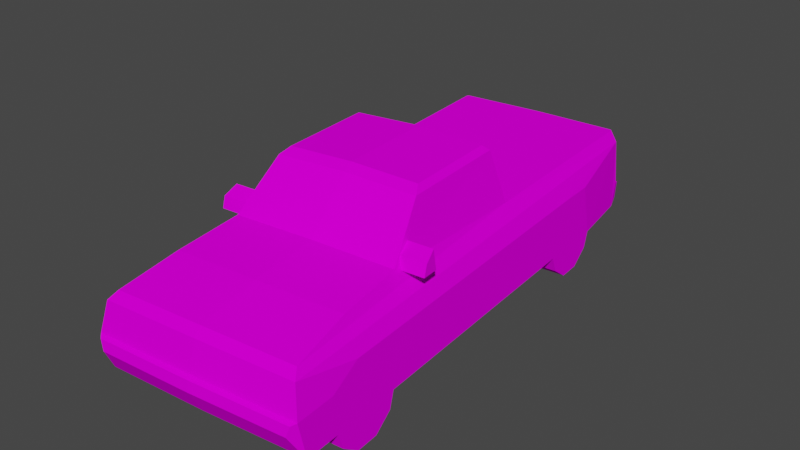 # Source: dec_pickup.blend  (saved by Blender 3.3.6; exported with 4.5.12 LTS)
import bpy
from mathutils import Matrix  # noqa: F401  (used for matrix-valued properties, if any)

bpy.ops.wm.read_factory_settings(use_empty=True)
scene = bpy.context.scene
scene.name = 'Scene'

# ---- collections
col_collection = bpy.data.collections.new('Collection'); scene.collection.children.link(col_collection)

# ---- images (referenced by path relative to the original .blend; pixels are not part of the script)
import os
ASSET_DIR = os.environ.get("B2B_ASSET_DIR", "")  # directory of the original .blend (textures are referenced by path, not embedded)
HERE = os.path.dirname(os.path.abspath(__file__))  # packed textures are extracted next to this script under _unpacked/

def load_image(name, relpath, width, height, colorspace="sRGB"):
    """Load a texture the original file referenced (path relative to the .blend, or extracted next to this script)."""
    p = next((c for c in (os.path.join(HERE, relpath), os.path.join(ASSET_DIR, relpath)) if relpath and os.path.exists(c)), "")
    if p:
        img = bpy.data.images.load(p, check_existing=True)
        img.name = name
    else:  # same state as the original file: an image datablock whose file is absent (Cycles renders it pink)
        img = bpy.data.images.new(name, width, height)
        img.source = "FILE"
        img.filepath = "//" + (relpath or name)
    img.colorspace_settings.name = colorspace
    return img
img_level3_ford256x_png_005 = load_image('level3_ford256x.png.005', 'level3_ford256x.png', 1024, 1024, 'sRGB')

# ---- materials (node trees are filled in below, after node groups)
mat_level3_ford256x = bpy.data.materials.new('level3_ford256x')
mat_level3_ford256x.alpha_threshold = 0.0
mat_level3_ford256x.use_transparent_shadow = False
mat_level3_ford256x.diffuse_color = (1.0, 1.0, 1.0, 1.0)
mat_level3_ford256x.roughness = 0.5

# ---- material node trees
mat_level3_ford256x.use_nodes = True; mat_level3_ford256x.node_tree.nodes.clear()
_N = mat_level3_ford256x.node_tree.nodes; _L = mat_level3_ford256x.node_tree.links
n0 = _N.new('ShaderNodeBsdfDiffuse'); n0.name = 'Diffuse BSDF'; n0.location = (0, 0)
n1 = _N.new('ShaderNodeTexImage'); n1.name = 'Image Texture'; n1.location = (0, 0)
n1.image = img_level3_ford256x_png_005
n2 = _N.new('ShaderNodeOutputMaterial'); n2.name = 'Material Output'; n2.location = (0, 0)
_L.new(n0.outputs[0], n2.inputs[0])
_L.new(n1.outputs[0], n0.inputs[0])
n2.is_active_output = True

# ---- world
world_world = bpy.data.worlds.new('World'); scene.world = world_world
world_world.use_nodes = True; world_world.node_tree.nodes.clear()
_N = world_world.node_tree.nodes; _L = world_world.node_tree.links
n0 = _N.new('ShaderNodeOutputWorld'); n0.name = 'World Output'; n0.location = (300, 300)
n1 = _N.new('ShaderNodeBackground'); n1.name = 'Background'; n1.location = (10, 300)
n1.inputs[0].default_value = (0.05088, 0.05088, 0.05088, 1.0)
_L.new(n1.outputs[0], n0.inputs[0])
n0.is_active_output = True
world_world.color = (0.05088, 0.05088, 0.05088)
world_world.use_sun_shadow = False
world_world.sun_shadow_jitter_overblur = 0.0

# ---- meshes
me_track13_pmd0_mesh_005 = bpy.data.meshes.new('TRACK13.PMD0.mesh.005')
me_track13_pmd0_mesh_005.from_pydata([(2.04, -26.51, 5.626), (2.029, -26.37, 6.643), (11.59, -25.43, 6.547), (11.29, -25.59, 5.545), (1.998, -25.97, 6.846), (11.93, -25.01, 6.748), (1.952, -25.36, 9.762), (11.35, -24.45, 9.621), (1.889, -24.55, 10.44), (10.8, -23.69, 10.29), (1.433, -18.62, 11.46), (9.834, -17.75, 11.29), (0.9141, -11.88, 12.0), (9.025, -11.13, 11.83), (0.5719, -7.431, 16.34), (7.619, -6.833, 16.1), (0.4941, -6.42, 16.88), (7.031, -5.876, 16.64), (-0.2474, 3.216, 16.88), (6.322, 3.623, 16.64), (-0.2941, 3.823, 16.34), (6.766, 4.258, 16.1), (-0.3606, 4.687, 11.16), (8.017, 5.156, 11.16), (-1.95, 25.35, 11.16), (6.518, 25.77, 11.16), (6.635, 25.63, 11.16), (-1.982, 25.75, 10.24), (6.814, 26.24, 10.09), (-1.982, 25.75, 5.423), (7.362, 26.28, 5.345), (-2.039, 26.5, 5.219), (7.112, 27.0, 5.144), (-2.033, 26.43, 3.321), (7.026, 26.93, 3.349), (-1.953, 25.39, 2.953), (7.417, 25.69, 2.911), (4.955, 18.88, 2.911), (8.53, 19.15, 2.911), (4.995, 18.36, 1.326), (8.57, 18.64, 1.326), (5.135, 16.54, 0.0), (8.709, 16.82, 0.0), (-9.594, -11.6, 12.6), (-9.57, -11.91, 11.52), (-9.694, -10.31, 11.52), (5.308, 14.29, 0.0), (5.448, 12.48, 1.326), (9.022, 12.75, 1.326), (8.882, 14.57, 0.0), (5.501, 11.78, 3.006), (9.076, 12.05, 3.006), (7.484, -13.99, 3.006), (11.06, -13.72, 3.006), (7.521, -14.48, 1.37), (11.1, -14.2, 1.37), (7.661, -16.29, 0.04448), (11.24, -16.02, 0.04448), (-7.784, 17.9, 2.911), (-7.238, 10.8, 3.006), (7.834, -18.54, 0.04448), (7.974, -20.36, 1.37), (11.55, -20.09, 1.37), (11.41, -18.27, 0.04448), (8.018, -20.92, 3.006), (11.59, -20.65, 3.006), (7.293, 25.68, 10.08), (8.635, 17.78, 8.233), (11.86, -24.14, 3.073), (8.922, 14.05, 8.305), (11.4, -18.11, 8.317), (11.63, -21.08, 6.72), (-9.449, -10.29, 13.29), (-4.722, -21.9, 3.006), (1.931, -25.09, 3.118), (-7.243, -27.02, 5.545), (-7.558, -26.91, 6.547), (-7.961, -26.54, 6.748), (-7.479, -25.9, 9.621), (-7.045, -25.06, 10.29), (-7.002, -19.05, 11.29), (-7.215, -12.38, 11.83), (-6.484, -7.918, 16.1), (-6.049, -6.882, 16.64), (-6.801, 2.613, 16.64), (-7.338, 3.173, 16.1), (-8.711, 3.869, 11.16), (-10.48, 24.31, 11.16), (-10.38, 24.47, 11.16), (-10.75, 24.89, 10.09), (-11.3, 24.85, 5.345), (-11.16, 25.59, 5.144), (-11.06, 25.53, 3.349), (-11.26, 24.25, 2.911), (-11.36, 17.62, 2.911), (-11.32, 17.11, 1.326), (-7.745, 17.38, 1.326), (-11.18, 15.29, 0.0), (-7.605, 15.56, 0.0), (-5.255, -14.97, 3.006), (-11.01, 13.04, 0.0), (-10.87, 11.22, 1.326), (-7.292, 11.5, 1.326), (-7.432, 13.31, 0.0), (-10.81, 10.52, 3.006), (-8.83, -15.25, 3.006), (-8.793, -15.73, 1.37), (-5.218, -15.46, 1.37), (-8.653, -17.55, 0.04448), (-5.078, -17.27, 0.04448), (-8.48, -19.8, 0.04448), (-8.34, -21.62, 1.37), (-4.765, -21.34, 1.37), (-4.905, -19.52, 0.04448), (-8.297, -22.18, 3.006), (-11.14, 24.26, 10.08), (-11.25, 16.25, 8.233), (-8.028, -25.67, 3.073), (-10.97, 12.52, 8.305), (-8.492, -19.64, 8.317), (-8.263, -22.61, 6.72), (8.536, -10.21, 12.6), (11.26, -9.997, 12.6), (11.28, -10.3, 11.52), (8.56, -10.51, 11.52), (8.437, -8.911, 13.29), (10.91, -8.721, 13.29), (8.437, -8.911, 11.52), (11.16, -8.702, 11.52), (-6.851, -11.7, 11.52), (-6.874, -11.39, 12.6), (-6.974, -10.1, 13.29), (-6.974, -10.1, 11.52)], [], [(0, 3, 2, 1), (1, 2, 5, 4), (4, 5, 7, 6), (6, 7, 9, 8), (8, 9, 11, 10), (10, 11, 13, 12), (12, 13, 15, 14), (14, 15, 17, 16), (16, 17, 19, 18), (18, 19, 21, 20), (20, 21, 23, 22), (22, 23, 26, 25, 24), (24, 25, 28, 27), (27, 28, 30, 29), (29, 30, 32, 31), (31, 32, 34, 33), (33, 34, 36, 35), (35, 36, 38, 37), (37, 38, 40, 39), (39, 40, 42, 41), (43, 45, 44), (46, 49, 48, 47), (47, 48, 51, 50), (50, 51, 53, 52), (52, 53, 55, 54), (54, 55, 57, 56), (37, 50, 59, 58), (60, 63, 62, 61), (61, 62, 65, 64), (38, 51, 48, 49, 42, 40), (26, 66, 28, 25), (9, 23, 13, 11), (13, 23, 21, 15), (30, 36, 34, 32), (65, 62, 63, 57, 55, 53), (66, 30, 28), (23, 66, 26), (66, 67, 38, 36), (68, 5, 2, 3), (66, 69, 67), (69, 51, 38, 67), (70, 53, 51, 69), (65, 53, 70, 71), (7, 70, 69, 66), (71, 70, 7), (5, 71, 7), (65, 71, 5, 68), (66, 36, 30), (7, 66, 23, 9), (52, 54, 56, 60, 61, 64), (37, 39, 41, 46, 47, 50), (43, 72, 45), (73, 64, 74), (58, 35, 37), (15, 21, 19, 17), (64, 65, 68, 74), (74, 68, 3, 0), (75, 0, 1, 76), (76, 1, 4, 77), (77, 4, 6, 78), (78, 6, 8, 79), (79, 8, 10, 80), (80, 10, 12, 81), (81, 12, 14, 82), (82, 14, 16, 83), (83, 16, 18, 84), (84, 18, 20, 85), (85, 20, 22, 86), (86, 22, 24, 88, 87), (88, 24, 27, 89), (89, 27, 29, 90), (90, 29, 31, 91), (91, 31, 33, 92), (92, 33, 35, 93), (93, 35, 58, 94), (94, 58, 96, 95), (95, 96, 98, 97), (52, 99, 59, 50), (100, 103, 102, 101), (101, 102, 59, 104), (104, 59, 99, 105), (105, 99, 107, 106), (106, 107, 109, 108), (99, 52, 64, 73), (110, 113, 112, 111), (111, 112, 73, 114), (104, 94, 95, 97, 100, 101), (115, 87, 88, 89), (86, 79, 80, 81), (86, 81, 82, 85), (93, 90, 91, 92), (111, 114, 105, 106, 108, 110), (90, 115, 89), (115, 86, 87), (116, 115, 93, 94), (77, 117, 75, 76), (118, 115, 116), (104, 118, 116, 94), (105, 119, 118, 104), (105, 114, 120, 119), (119, 78, 115, 118), (119, 120, 78), (120, 77, 78), (120, 114, 117, 77), (93, 115, 90), (115, 78, 79, 86), (107, 99, 73, 112, 113, 109), (96, 58, 59, 102, 103, 98), (85, 82, 83, 84), (114, 73, 74, 117), (117, 74, 0, 75), (121, 124, 123, 122), (125, 121, 122, 126), (126, 128, 127, 125), (128, 123, 124, 127), (128, 122, 123), (126, 122, 128), (129, 130, 43, 44), (130, 131, 72, 43), (45, 72, 131, 132), (44, 45, 132, 129)])
_uv = me_track13_pmd0_mesh_005.uv_layers.new(name='UVMap')
_uv.uv.foreach_set('vector', [0.001953, 0.3892, 0.2335, 0.3889, 0.2412, 0.4162, 0.001953, 0.4168, 0.001953, 0.4168, 0.2412, 0.4162, 0.2506, 0.4201, 0.001953, 0.422, 0.001953, 0.422, 0.2506, 0.4201, 0.2373, 0.4931, 0.001953, 0.4961, 0.001953, 0.4961, 0.2373, 0.4931, 0.2247, 0.5112, 0.001953, 0.5133, 0.002354, 0.5133, 0.2489, 0.5112, 0.2349, 0.5367, 0.002354, 0.5391, 0.002354, 0.5391, 0.2349, 0.5367, 0.2265, 0.5503, 0.002354, 0.5529, 0.002354, 0.5529, 0.2265, 0.5503, 0.1965, 0.6589, 0.002354, 0.6631, 0.002354, 0.6631, 0.1965, 0.6589, 0.1822, 0.6725, 0.002354, 0.6769, 0.3779, 0.9978, 0.3786, 0.9932, 0.5585, 0.9932, 0.5603, 0.9978, 0.4992, 0.6844, 0.3281, 0.678, 0.3153, 0.6641, 0.4992, 0.6703, 0.4981, 0.6703, 0.3153, 0.6641, 0.2811, 0.5386, 0.4981, 0.5386, 0.5855, 0.973, 0.5855, 0.8913, 0.9734, 0.8919, 0.9714, 0.8948, 0.975, 0.9738, 0.4981, 0.5333, 0.2789, 0.5333, 0.2702, 0.5039, 0.4981, 0.5077, 0.4981, 0.5077, 0.2702, 0.5039, 0.256, 0.3841, 0.4981, 0.3861, 0.4981, 0.3861, 0.256, 0.3841, 0.261, 0.3789, 0.4981, 0.3808, 0.4981, 0.3808, 0.261, 0.3789, 0.2634, 0.3321, 0.4981, 0.3314, 0.4992, 0.3314, 0.2634, 0.3321, 0.2557, 0.3207, 0.4992, 0.3218, 0.7115, 0.0634, 0.7523, 0.06585, 0.3128, 0.06585, 0.3648, 0.0634, 0.8475, 0.7385, 0.8475, 0.7385, 0.8378, 0.7091, 0.8378, 0.7091, 0.8378, 0.7091, 0.8378, 0.7091, 0.8034, 0.6845, 0.8034, 0.6845, 0.3006, 0.9131, 0.3165, 0.899, 0.2983, 0.8991, 0.7608, 0.6845, 0.7608, 0.6845, 0.7264, 0.7091, 0.7264, 0.7091, 0.7264, 0.7091, 0.7264, 0.7091, 0.7131, 0.7403, 0.7131, 0.7403, 0.7115, 0.0634, 0.7523, 0.06585, 0.3128, 0.06585, 0.3648, 0.0634, 0.2252, 0.7403, 0.2252, 0.7403, 0.2161, 0.7099, 0.2161, 0.7099, 0.2161, 0.7099, 0.2161, 0.7099, 0.1816, 0.6853, 0.1816, 0.6853, 0.7189, 0.07004, 0.5997, 0.07004, 0.5997, 1.1e-05, 0.7189, 1.1e-05, 0.1391, 0.6853, 0.1391, 0.6853, 0.1046, 0.7099, 0.1046, 0.7099, 0.1046, 0.7099, 0.1046, 0.7099, 0.09398, 0.7403, 0.09398, 0.7403, 0.8475, 0.7385, 0.7131, 0.7403, 0.7264, 0.7091, 0.7608, 0.6845, 0.8034, 0.6845, 0.8378, 0.7091, 0.9721, 0.8916, 0.9721, 0.8716, 0.9835, 0.8717, 0.975, 0.8916, 0.03786, 0.8754, 0.5849, 0.8916, 0.2768, 0.9039, 0.151, 0.894, 0.2768, 0.9039, 0.5849, 0.8916, 0.5698, 0.9833, 0.3598, 0.9833, 0.9835, 0.7837, 0.9721, 0.7385, 0.9961, 0.7466, 0.9973, 0.7799, 0.09398, 0.7403, 0.1046, 0.7099, 0.1391, 0.6853, 0.1816, 0.6853, 0.2161, 0.7099, 0.2252, 0.7403, 0.9721, 0.8716, 0.9835, 0.7837, 0.9835, 0.8717, 0.5849, 0.8916, 0.9721, 0.8716, 0.9721, 0.8916, 0.9721, 0.8716, 0.8216, 0.8373, 0.8475, 0.7385, 0.9721, 0.7385, 0.02777, 0.7413, 0.011, 0.8099, 0.003257, 0.8061, 0.000676, 0.7874, 0.9721, 0.8716, 0.751, 0.8386, 0.8216, 0.8373, 0.751, 0.8386, 0.7131, 0.7403, 0.8475, 0.7385, 0.8216, 0.8373, 0.1421, 0.8388, 0.2252, 0.7403, 0.7131, 0.7403, 0.751, 0.8386, 0.09398, 0.7403, 0.2252, 0.7403, 0.1421, 0.8388, 0.08573, 0.8092, 0.02277, 0.863, 0.1421, 0.8388, 0.751, 0.8386, 0.9721, 0.8716, 0.08573, 0.8092, 0.1421, 0.8388, 0.02277, 0.863, 0.01146, 0.8097, 0.08573, 0.8092, 0.02277, 0.863, 0.09398, 0.7403, 0.08573, 0.8092, 0.01146, 0.8097, 0.0278, 0.7415, 0.9721, 0.8716, 0.9721, 0.7385, 0.9835, 0.7837, 0.02277, 0.863, 0.9721, 0.8716, 0.5849, 0.8916, 0.03786, 0.8754, 0.2252, 0.7403, 0.2161, 0.7099, 0.1816, 0.6853, 0.1391, 0.6853, 0.1046, 0.7099, 0.09398, 0.7403, 0.8475, 0.7385, 0.8378, 0.7091, 0.8034, 0.6845, 0.7608, 0.6845, 0.7264, 0.7091, 0.7131, 0.7403, 0.3006, 0.9131, 0.3158, 0.9284, 0.3165, 0.899, 0.01226, 0.05047, 0.1011, 0.06323, 0.1011, 0.0377, 0.01226, 0.05047, 0.1011, 0.06323, 0.1011, 0.0377, 0.3598, 0.9833, 0.5698, 0.9833, 0.5585, 0.9932, 0.3786, 0.9932, 0.7115, 0.0634, 0.7523, 0.06585, 0.3128, 0.06585, 0.3648, 0.0634, 0.001953, 0.3192, 0.2506, 0.3186, 0.2335, 0.3889, 0.001953, 0.3892, 0.2335, 0.3889, 0.001953, 0.3892, 0.001953, 0.4168, 0.2412, 0.4162, 0.2412, 0.4162, 0.001953, 0.4168, 0.001953, 0.422, 0.2506, 0.4201, 0.2506, 0.4201, 0.001953, 0.422, 0.001953, 0.4961, 0.2373, 0.4931, 0.2373, 0.4931, 0.001953, 0.4961, 0.001953, 0.5133, 0.2247, 0.5112, 0.2489, 0.5112, 0.002354, 0.5133, 0.002354, 0.5391, 0.2349, 0.5367, 0.2349, 0.5367, 0.002354, 0.5391, 0.002354, 0.5529, 0.2265, 0.5503, 0.2265, 0.5503, 0.002354, 0.5529, 0.002354, 0.6631, 0.1965, 0.6589, 0.1965, 0.6589, 0.002354, 0.6631, 0.002354, 0.6769, 0.1822, 0.6725, 0.3786, 0.9932, 0.3779, 0.9978, 0.5603, 0.9978, 0.5585, 0.9932, 0.3281, 0.678, 0.4992, 0.6844, 0.4992, 0.6703, 0.3153, 0.6641, 0.3153, 0.6641, 0.4981, 0.6703, 0.4981, 0.5386, 0.2811, 0.5386, 0.5855, 0.8913, 0.5855, 0.973, 0.975, 0.9738, 0.9714, 0.8948, 0.9734, 0.8919, 0.2789, 0.5333, 0.4981, 0.5333, 0.4981, 0.5077, 0.2702, 0.5039, 0.2702, 0.5039, 0.4981, 0.5077, 0.4981, 0.3861, 0.256, 0.3841, 0.256, 0.3841, 0.4981, 0.3861, 0.4981, 0.3808, 0.261, 0.3789, 0.261, 0.3789, 0.4981, 0.3808, 0.4981, 0.3314, 0.2634, 0.3321, 0.2634, 0.3321, 0.4992, 0.3314, 0.4992, 0.3218, 0.2557, 0.3207, 0.7115, 0.0634, 0.7523, 0.06585, 0.3128, 0.06585, 0.3648, 0.0634, 0.8475, 0.7385, 0.8475, 0.7385, 0.8378, 0.7091, 0.8378, 0.7091, 0.8378, 0.7091, 0.8378, 0.7091, 0.8034, 0.6845, 0.8034, 0.6845, 0.3128, 0.07004, 0.3128, 1.1e-05, 0.5991, 1.1e-05, 0.5991, 0.07004, 0.7608, 0.6845, 0.7608, 0.6845, 0.7264, 0.7091, 0.7264, 0.7091, 0.7264, 0.7091, 0.7264, 0.7091, 0.7131, 0.7403, 0.7131, 0.7403, 0.7115, 0.0634, 0.7523, 0.06585, 0.3128, 0.06585, 0.3648, 0.0634, 0.2252, 0.7403, 0.2252, 0.7403, 0.2161, 0.7099, 0.2161, 0.7099, 0.2161, 0.7099, 0.2161, 0.7099, 0.1816, 0.6853, 0.1816, 0.6853, 0.5157, 0.0491, 0.7072, 0.0491, 0.7072, 1.1e-05, 0.5157, 1.1e-05, 0.1391, 0.6853, 0.1391, 0.6853, 0.1046, 0.7099, 0.1046, 0.7099, 0.1046, 0.7099, 0.1046, 0.7099, 0.09398, 0.7403, 0.09398, 0.7403, 0.7131, 0.7403, 0.8475, 0.7385, 0.8378, 0.7091, 0.8034, 0.6845, 0.7608, 0.6845, 0.7264, 0.7091, 0.9721, 0.8716, 0.9721, 0.8916, 0.975, 0.8916, 0.9835, 0.8717, 0.5849, 0.8916, 0.03786, 0.8754, 0.151, 0.894, 0.2768, 0.9039, 0.5849, 0.8916, 0.2768, 0.9039, 0.3598, 0.9833, 0.5698, 0.9833, 0.9721, 0.7385, 0.9835, 0.7837, 0.9973, 0.7799, 0.9961, 0.7466, 0.1046, 0.7099, 0.09398, 0.7403, 0.2252, 0.7403, 0.2161, 0.7099, 0.1816, 0.6853, 0.1391, 0.6853, 0.9835, 0.7837, 0.9721, 0.8716, 0.9835, 0.8717, 0.9721, 0.8716, 0.5849, 0.8916, 0.9721, 0.8916, 0.8216, 0.8373, 0.9721, 0.8716, 0.9721, 0.7385, 0.8475, 0.7385, 0.011, 0.8099, 0.02777, 0.7413, 0.000676, 0.7874, 0.003257, 0.8061, 0.751, 0.8386, 0.9721, 0.8716, 0.8216, 0.8373, 0.7131, 0.7403, 0.751, 0.8386, 0.8216, 0.8373, 0.8475, 0.7385, 0.2252, 0.7403, 0.1421, 0.8388, 0.751, 0.8386, 0.7131, 0.7403, 0.2252, 0.7403, 0.09398, 0.7403, 0.08573, 0.8092, 0.1421, 0.8388, 0.1421, 0.8388, 0.02277, 0.863, 0.9721, 0.8716, 0.751, 0.8386, 0.1421, 0.8388, 0.08573, 0.8092, 0.02277, 0.863, 0.08573, 0.8092, 0.01146, 0.8097, 0.02277, 0.863, 0.08573, 0.8092, 0.09398, 0.7403, 0.0278, 0.7415, 0.01146, 0.8097, 0.9721, 0.7385, 0.9721, 0.8716, 0.9835, 0.7837, 0.9721, 0.8716, 0.02277, 0.863, 0.03786, 0.8754, 0.5849, 0.8916, 0.2161, 0.7099, 0.2252, 0.7403, 0.09398, 0.7403, 0.1046, 0.7099, 0.1391, 0.6853, 0.1816, 0.6853, 0.8378, 0.7091, 0.8475, 0.7385, 0.7131, 0.7403, 0.7264, 0.7091, 0.7608, 0.6845, 0.8034, 0.6845, 0.5698, 0.9833, 0.3598, 0.9833, 0.3786, 0.9932, 0.5585, 0.9932, 0.7115, 0.0634, 0.7523, 0.06585, 0.3128, 0.06585, 0.3648, 0.0634, 0.2506, 0.3186, 0.001953, 0.3192, 0.001953, 0.3892, 0.2335, 0.3889, 0.3006, 0.9131, 0.2983, 0.8991, 0.2983, 0.8991, 0.3006, 0.9131, 0.3158, 0.9284, 0.3006, 0.9131, 0.3006, 0.9131, 0.3158, 0.9284, 0.06416, 0.4805, 0.1272, 0.4805, 0.1271, 0.3975, 0.06406, 0.3975, 0.3165, 0.899, 0.2983, 0.8991, 0.2983, 0.8991, 0.3165, 0.899, 0.3165, 0.899, 0.3006, 0.9131, 0.2983, 0.8991, 0.3158, 0.9284, 0.3006, 0.9131, 0.3165, 0.899, 0.2983, 0.8991, 0.3006, 0.9131, 0.3006, 0.9131, 0.2983, 0.8991, 0.3006, 0.9131, 0.3158, 0.9284, 0.3158, 0.9284, 0.3006, 0.9131, 0.1272, 0.4805, 0.06416, 0.4805, 0.06406, 0.3975, 0.1271, 0.3975, 0.2983, 0.8991, 0.3165, 0.899, 0.3165, 0.899, 0.2983, 0.8991])
me_track13_pmd0_mesh_005.materials.append(mat_level3_ford256x)
me_track13_pmd0_mesh_005.use_remesh_preserve_volume = False
me_track13_pmd0_mesh_005.use_remesh_preserve_attributes = False
me_track13_pmd0_mesh_005.use_mirror_vertex_groups = False
me_track13_pmd0_mesh_005.update()

# ---- objects
ob_main = bpy.data.objects.new('main', me_track13_pmd0_mesh_005)

# ---- transforms, parenting, visibility, modifiers, constraints
ob_main.location = (0.0, 0.0, 0.0)
ob_main.lineart.crease_threshold = 0.0

# ---- collection membership
col_collection.objects.link(ob_main)

# ---- scene / render settings (as saved in the file)
scene.frame_start = 1; scene.frame_end = 250; scene.frame_set(1)
scene.render.engine = 'BLENDER_EEVEE_NEXT'
scene.cycles.sampling_pattern = 'TABULATED_SOBOL'
scene.cycles.use_light_tree = False
scene.view_settings.view_transform = 'Filmic'
bpy.context.view_layer.update()

# ---- added for rendering (the .blend has no active camera and no usable light): camera, sun
cam_auto = bpy.data.cameras.new('AutoCamera')
cam_auto.lens = 50.0
cam_auto.sensor_width = 36.0
cam_auto.clip_end = 1000.0
ob_auto_camera = bpy.data.objects.new('AutoCamera', cam_auto)
scene.collection.objects.link(ob_auto_camera)
ob_auto_camera.location = (56.9046, -67.9529, 53.7362)
ob_auto_camera.rotation_euler = (1.09748, -7.21219e-08, 0.694738)
scene.camera = ob_auto_camera
light_auto_sun = bpy.data.lights.new('AutoSun', 'SUN')
light_auto_sun.energy = 3.0
light_auto_sun.angle = 0.0523599
ob_auto_sun = bpy.data.objects.new('AutoSun', light_auto_sun)
scene.collection.objects.link(ob_auto_sun)
ob_auto_sun.rotation_euler = (0.872665, 0.174533, 0.523599)
bpy.context.view_layer.update()
